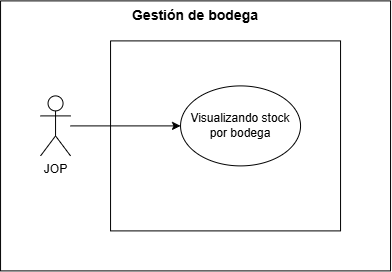

The diagram above was exported from draw.io. Its source (the exported page's mxGraphModel, read from the mxfile embedded in the PNG):
<mxGraphModel dx="1935" dy="1029" grid="0" gridSize="10" guides="1" tooltips="1" connect="1" arrows="1" fold="1" page="1" pageScale="1" pageWidth="827" pageHeight="1169" math="0" shadow="0">
  <root>
    <mxCell id="0" />
    <mxCell id="1" parent="0" />
    <mxCell id="HCpBWqqwNsOwWpupVN8_-5" parent="1" style="swimlane;startSize=0;" value="" vertex="1">
      <mxGeometry height="190" width="230" x="170" y="300" as="geometry" />
    </mxCell>
    <mxCell id="HCpBWqqwNsOwWpupVN8_-6" parent="1" style="swimlane;startSize=0;" value="" vertex="1">
      <mxGeometry height="270" width="390" x="60" y="260" as="geometry" />
    </mxCell>
    <mxCell id="HCpBWqqwNsOwWpupVN8_-7" parent="HCpBWqqwNsOwWpupVN8_-6" style="text;html=1;whiteSpace=wrap;align=center;verticalAlign=middle;rounded=0;" value="&lt;b&gt;&lt;font style=&quot;font-size: 14px;&quot;&gt;Gestión de bodega&lt;/font&gt;&lt;/b&gt;" vertex="1">
      <mxGeometry height="30" width="150" x="120" as="geometry" />
    </mxCell>
    <mxCell id="HCpBWqqwNsOwWpupVN8_-4" parent="HCpBWqqwNsOwWpupVN8_-6" style="ellipse;whiteSpace=wrap;html=1;" value="Visualizando stock por bodega" vertex="1">
      <mxGeometry height="80" width="120" x="180" y="85" as="geometry" />
    </mxCell>
    <mxCell id="HCpBWqqwNsOwWpupVN8_-10" edge="1" parent="HCpBWqqwNsOwWpupVN8_-6" source="HCpBWqqwNsOwWpupVN8_-1" style="edgeStyle=orthogonalEdgeStyle;rounded=0;orthogonalLoop=1;jettySize=auto;html=1;" target="HCpBWqqwNsOwWpupVN8_-4">
      <mxGeometry relative="1" as="geometry" />
    </mxCell>
    <mxCell id="HCpBWqqwNsOwWpupVN8_-1" parent="HCpBWqqwNsOwWpupVN8_-6" style="shape=umlActor;verticalLabelPosition=bottom;verticalAlign=top;html=1;outlineConnect=0;" value="JOP" vertex="1">
      <mxGeometry height="60" width="30" x="40" y="95" as="geometry" />
    </mxCell>
  </root>
</mxGraphModel>